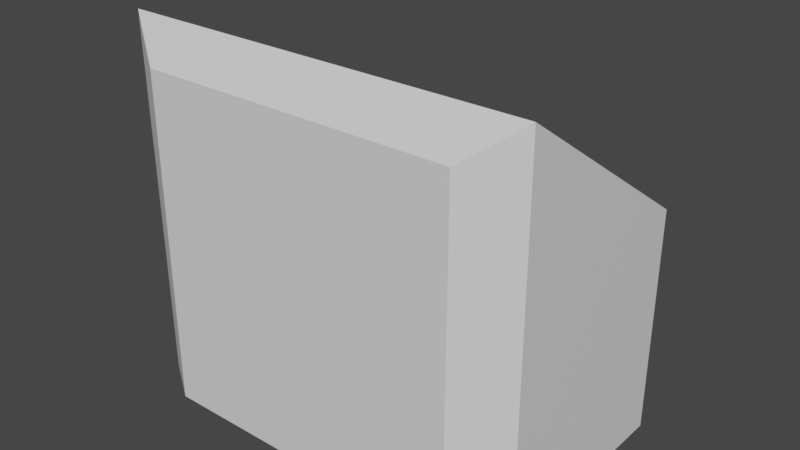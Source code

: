 # Source: Console.blend  (saved by Blender 2.82.7; exported with 4.5.12 LTS)
import bpy
from mathutils import Matrix  # noqa: F401  (used for matrix-valued properties, if any)

bpy.ops.wm.read_factory_settings(use_empty=True)
scene = bpy.context.scene
scene.name = 'Scene'

# ---- collections
col_collection = bpy.data.collections.new('Collection'); scene.collection.children.link(col_collection)

# ---- materials (node trees are filled in below, after node groups)
mat_frontpanel_001 = bpy.data.materials.new('FrontPanel.001')
mat_frontpanel_001.use_transparent_shadow = False
mat_general_001 = bpy.data.materials.new('General.001')
mat_general_001.use_transparent_shadow = False

# ---- material node trees
mat_frontpanel_001.use_nodes = True; mat_frontpanel_001.node_tree.nodes.clear()
_N = mat_frontpanel_001.node_tree.nodes; _L = mat_frontpanel_001.node_tree.links
n0 = _N.new('ShaderNodeOutputMaterial'); n0.name = 'Material Output'; n0.location = (300, 300)
n1 = _N.new('ShaderNodeBsdfPrincipled'); n1.name = 'Principled BSDF'; n1.location = (10, 300)
n1.distribution = 'GGX'
n1.subsurface_method = 'BURLEY'
n1.inputs[3].default_value = 1.45
n1.inputs[27].default_value = (0.0, 0.0, 0.0, 1.0)
n1.inputs[28].default_value = 1.0
_L.new(n1.outputs[0], n0.inputs[0])
n0.is_active_output = True
mat_general_001.use_nodes = True; mat_general_001.node_tree.nodes.clear()
_N = mat_general_001.node_tree.nodes; _L = mat_general_001.node_tree.links
n0 = _N.new('ShaderNodeOutputMaterial'); n0.name = 'Material Output'; n0.location = (300, 300)
n1 = _N.new('ShaderNodeBsdfPrincipled'); n1.name = 'Principled BSDF'; n1.location = (10, 300)
n1.distribution = 'GGX'
n1.subsurface_method = 'BURLEY'
n1.inputs[3].default_value = 1.45
n1.inputs[27].default_value = (0.0, 0.0, 0.0, 1.0)
n1.inputs[28].default_value = 1.0
_L.new(n1.outputs[0], n0.inputs[0])
n0.is_active_output = True

# ---- world
world_world = bpy.data.worlds.new('World'); scene.world = world_world
world_world.use_nodes = True; world_world.node_tree.nodes.clear()
_N = world_world.node_tree.nodes; _L = world_world.node_tree.links
n0 = _N.new('ShaderNodeOutputWorld'); n0.name = 'World Output'; n0.location = (300, 300)
n1 = _N.new('ShaderNodeBackground'); n1.name = 'Background'; n1.location = (10, 300)
n1.inputs[0].default_value = (0.05088, 0.05088, 0.05088, 1.0)
_L.new(n1.outputs[0], n0.inputs[0])
n0.is_active_output = True
world_world.color = (0.05088, 0.05088, 0.05088)
world_world.use_sun_shadow = False
world_world.sun_shadow_jitter_overblur = 0.0

# ---- meshes
me_cube_001 = bpy.data.meshes.new('Cube.001')
me_cube_001.from_pydata([(-1.05, -0.6398, 0.9134), (1.05, -0.6398, 0.9134), (-0.8092, -0.79, -0.9822), (-1.05, -0.6295, -0.9822), (-0.8092, -0.79, 0.7307), (-1.05, 0.4495, -0.9822), (-0.8092, 0.61, -0.9822), (1.05, -0.6295, -0.9822), (0.8092, -0.79, -0.9822), (0.8092, -0.79, 0.7307), (0.8092, 0.61, -0.9822), (1.05, 0.4495, -0.9822), (-0.8092, 0.61, 0.01224), (-1.05, 0.4495, 0.1728), (1.05, 0.4495, 0.1728), (0.8092, 0.61, 0.01224), (-0.9939, -0.5982, 0.8664), (0.9939, -0.5982, 0.8664), (-0.9939, 0.4329, 0.192), (-0.766, 0.5849, 0.04002), (0.766, 0.5849, 0.04002), (0.9939, 0.4329, 0.192), (-0.9939, -0.6345, 0.834), (0.9939, -0.6345, 0.834), (-0.9939, 0.3966, 0.1596), (-0.766, 0.5486, 0.007622), (0.766, 0.5486, 0.007622), (0.9939, 0.3966, 0.1596), (-0.9818, -0.6255, 0.8279), (0.9818, -0.6255, 0.8279), (-0.9818, 0.393, 0.1617), (-0.7566, 0.5431, 0.0116), (0.7566, 0.5431, 0.0116), (0.9818, 0.393, 0.1617), (-0.9818, -0.6255, 0.8279), (0.9818, -0.6255, 0.8279), (-0.9818, 0.393, 0.1617), (-0.7566, 0.5431, 0.0116), (0.7566, 0.5431, 0.0116), (0.9818, 0.393, 0.1617), (-0.9818, -0.6255, 0.8279), (0.9818, -0.6255, 0.8279), (-0.9818, 0.393, 0.1617), (-0.7566, 0.5431, 0.0116), (0.7566, 0.5431, 0.0116), (0.9818, 0.393, 0.1617), (-0.9818, -0.603, 0.8602), (0.9818, -0.603, 0.8602), (-0.9818, 0.4155, 0.1941), (-0.7566, 0.5656, 0.04396), (0.7566, 0.5656, 0.04396), (0.9818, 0.4155, 0.1941)], [], [(11, 14, 1, 7), (13, 0, 16, 18), (5, 6, 10, 11, 7, 8, 2, 3), (1, 0, 4, 9), (8, 9, 4, 2), (6, 12, 15, 10), (2, 4, 0, 3), (9, 8, 7, 1), (12, 6, 5, 13), (14, 11, 10, 15), (3, 0, 13, 5), (20, 19, 25, 26), (15, 12, 19, 20), (14, 15, 20, 21), (12, 13, 18, 19), (1, 14, 21, 17), (0, 1, 17, 16), (24, 22, 28, 30), (21, 20, 26, 27), (16, 17, 23, 22), (17, 21, 27, 23), (18, 16, 22, 24), (19, 18, 24, 25), (33, 32, 38, 39), (25, 24, 30, 31), (26, 25, 31, 32), (27, 26, 32, 33), (22, 23, 29, 28), (23, 27, 33, 29), (37, 36, 42, 43), (28, 29, 35, 34), (29, 33, 39, 35), (30, 28, 34, 36), (31, 30, 36, 37), (32, 31, 37, 38), (43, 42, 48, 49), (38, 37, 43, 44), (39, 38, 44, 45), (34, 35, 41, 40), (35, 39, 45, 41), (36, 34, 40, 42), (46, 47, 51, 50, 49, 48), (44, 43, 49, 50), (45, 44, 50, 51), (40, 41, 47, 46), (41, 45, 51, 47), (42, 40, 46, 48)])
me_cube_001.polygons.foreach_set('material_index', [1, 1, 1, 1, 1, 1, 1, 1, 1, 1, 1, 1, 1, 1, 1, 1, 1, 1, 1, 1, 1, 1, 1, 1, 1, 1, 1, 1, 1, 1, 1, 1, 1, 1, 1, 1, 1, 1, 1, 1, 1, 0, 1, 1, 1, 1, 1])
_uv = me_cube_001.uv_layers.new(name='UVMap')
_uv.uv.foreach_set('vector', [0.7112, -0.01678, 0.7112, 0.5332, 0.1925, 0.8859, 0.1974, -0.01678, 0.0, 0.7112, 0.0, 0.1925, 0.0267, 0.2123, 0.0267, 0.7033, 0.0, 0.7112, 0.1147, 0.7876, 0.8853, 0.7876, 1.0, 0.7112, 1.0, 0.1974, 0.8853, 0.121, 0.1147, 0.121, 0.0, 0.1974, 1.0, 0.8859, 0.0, 0.8859, 0.1147, 0.7989, 0.8853, 0.7989, 0.8853, -0.01678, 0.8853, 0.7989, 0.1147, 0.7989, 0.1147, -0.01678, 0.1147, -0.01678, 0.1147, 0.4568, 0.8853, 0.4568, 0.8853, -0.01678, 0.1147, -0.01678, 0.1147, 0.7989, 0.0, 0.8859, 0.0, -0.01678, 0.8853, 0.7989, 0.8853, -0.01678, 1.0, -0.01678, 1.0, 0.8859, 0.1147, 0.4568, 0.1147, -0.01678, 0.0, -0.01678, 0.0, 0.5332, 1.0, 0.5332, 1.0, -0.01678, 0.8853, -0.01678, 0.8853, 0.4568, 0.1974, -0.01678, 0.1925, 0.8859, 0.7112, 0.5332, 0.7112, -0.01678, 0.8647, 0.7757, 0.1353, 0.7757, 0.1353, 0.7584, 0.8647, 0.7584, 0.8853, 0.4568, 0.1147, 0.4568, 0.1353, 0.47, 0.8647, 0.47, 1.0, 0.5332, 0.8853, 0.4568, 0.8647, 0.47, 0.9733, 0.5423, 0.1147, 0.4568, 0.0, 0.5332, 0.0267, 0.5423, 0.1353, 0.47, 1.0, 0.1925, 1.0, 0.7112, 0.9733, 0.7033, 0.9733, 0.2123, 0.0, 0.8859, 1.0, 0.8859, 0.9733, 0.8635, 0.0267, 0.8635, 0.686, 0.5269, 0.195, 0.8481, 0.195, 0.8481, 0.686, 0.5269, 0.7033, 0.5423, 0.7757, 0.47, 0.7584, 0.4546, 0.686, 0.5269, 0.0267, 0.2123, 0.9733, 0.2123, 0.9733, 0.195, 0.0267, 0.195, 0.2123, 0.8635, 0.7033, 0.5423, 0.686, 0.5269, 0.195, 0.8481, 0.7033, 0.5423, 0.2123, 0.8635, 0.195, 0.8481, 0.686, 0.5269, 0.7757, 0.47, 0.7033, 0.5423, 0.686, 0.5269, 0.7584, 0.4546, 0.686, 0.5269, 0.7584, 0.4546, 0.7584, 0.4546, 0.686, 0.5269, 0.7584, 0.4546, 0.686, 0.5269, 0.686, 0.5269, 0.7584, 0.4546, 0.8647, 0.7584, 0.1353, 0.7584, 0.1353, 0.7584, 0.8647, 0.7584, 0.686, 0.5269, 0.7584, 0.4546, 0.7584, 0.4546, 0.686, 0.5269, 0.0267, 0.195, 0.9733, 0.195, 0.9733, 0.195, 0.0267, 0.195, 0.195, 0.8481, 0.686, 0.5269, 0.686, 0.5269, 0.195, 0.8481, 0.7584, 0.4546, 0.686, 0.5269, 0.686, 0.5269, 0.7584, 0.4546, 0.0267, 0.195, 0.9733, 0.195, 0.9733, 0.195, 0.0267, 0.195, 0.195, 0.8481, 0.686, 0.5269, 0.686, 0.5269, 0.195, 0.8481, 0.686, 0.5269, 0.195, 0.8481, 0.195, 0.8481, 0.686, 0.5269, 0.7584, 0.4546, 0.686, 0.5269, 0.686, 0.5269, 0.7584, 0.4546, 0.8647, 0.7584, 0.1353, 0.7584, 0.1353, 0.7584, 0.8647, 0.7584, 0.7584, 0.4546, 0.686, 0.5269, 0.686, 0.5269, 0.7584, 0.4546, 0.8647, 0.7584, 0.1353, 0.7584, 0.1353, 0.7584, 0.8647, 0.7584, 0.686, 0.5269, 0.7584, 0.4546, 0.7584, 0.4546, 0.686, 0.5269, 0.0267, 0.195, 0.9733, 0.195, 0.9733, 0.195, 0.0267, 0.195, 0.195, 0.8481, 0.686, 0.5269, 0.686, 0.5269, 0.195, 0.8481, 0.686, 0.5269, 0.195, 0.8481, 0.195, 0.8481, 0.686, 0.5269, 0.0267, 0.195, 0.9733, 0.195, 0.9733, 0.686, 0.8647, 0.7584, 0.1353, 0.7584, 0.0267, 0.686, 0.8647, 0.7584, 0.1353, 0.7584, 0.1353, 0.7584, 0.8647, 0.7584, 0.686, 0.5269, 0.7584, 0.4546, 0.7584, 0.4546, 0.686, 0.5269, 0.0267, 0.195, 0.9733, 0.195, 0.9733, 0.195, 0.0267, 0.195, 0.195, 0.8481, 0.686, 0.5269, 0.686, 0.5269, 0.195, 0.8481, 0.686, 0.5269, 0.195, 0.8481, 0.195, 0.8481, 0.686, 0.5269])
me_cube_001.materials.append(mat_frontpanel_001)
me_cube_001.materials.append(mat_general_001)
me_cube_001.use_remesh_fix_poles = True
me_cube_001.use_remesh_preserve_attributes = False
me_cube_001.use_mirror_vertex_groups = False
me_cube_001.update()

# ---- objects
ob_cube = bpy.data.objects.new('Cube', me_cube_001)

# ---- transforms, parenting, visibility, modifiers, constraints
ob_cube.location = (-1.064e-08, 0.1286, 0.6952)
ob_cube.lineart.crease_threshold = 0.0

# ---- collection membership
col_collection.objects.link(ob_cube)

# ---- scene / render settings (as saved in the file)
scene.frame_start = 1; scene.frame_end = 250; scene.frame_set(1)
scene.render.engine = 'BLENDER_EEVEE_NEXT'
scene.cycles.use_denoising = False
scene.cycles.samples = 128
scene.cycles.sampling_pattern = 'TABULATED_SOBOL'
scene.cycles.use_adaptive_sampling = False
scene.cycles.use_light_tree = False
scene.view_settings.view_transform = 'Filmic'
bpy.context.view_layer.update()

# ---- added for rendering (the .blend has no active camera and no usable light): camera, sun
cam_auto = bpy.data.cameras.new('AutoCamera')
cam_auto.lens = 50.0
cam_auto.sensor_width = 36.0
cam_auto.clip_end = 1000.0
ob_auto_camera = bpy.data.objects.new('AutoCamera', cam_auto)
scene.collection.objects.link(ob_auto_camera)
ob_auto_camera.location = (2.92041, -3.46592, 2.99712)
ob_auto_camera.rotation_euler = (1.09748, -7.21219e-08, 0.694738)
scene.camera = ob_auto_camera
light_auto_sun = bpy.data.lights.new('AutoSun', 'SUN')
light_auto_sun.energy = 3.0
light_auto_sun.angle = 0.0523599
ob_auto_sun = bpy.data.objects.new('AutoSun', light_auto_sun)
scene.collection.objects.link(ob_auto_sun)
ob_auto_sun.rotation_euler = (0.872665, 0.174533, 0.523599)
bpy.context.view_layer.update()
